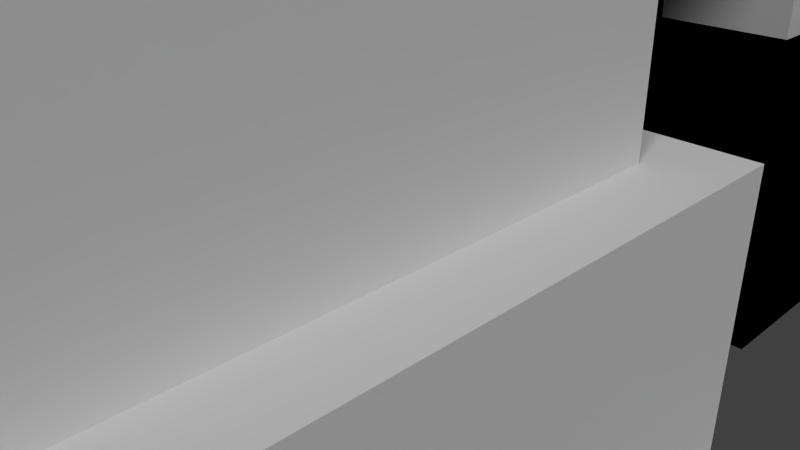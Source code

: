 # Source: palace.blend  (saved by Blender 2.65.0; exported with 4.5.12 LTS)
import bpy
from mathutils import Matrix  # noqa: F401  (used for matrix-valued properties, if any)

bpy.ops.wm.read_factory_settings(use_empty=True)
scene = bpy.context.scene
scene.name = 'Scene'

# ---- collections
col_collection_1 = bpy.data.collections.new('Collection 1'); scene.collection.children.link(col_collection_1)

# ---- materials (node trees are filled in below, after node groups)
mat_stone = bpy.data.materials.new('stone')
mat_stone.alpha_threshold = 0.0
mat_stone.use_transparent_shadow = False
mat_stone.diffuse_color = (0.6859, 0.6859, 0.6859, 1.0)
mat_stone.roughness = 0.5
mat_stone.line_color = (0.0, 0.0, 0.0, 1.0)
mat_tex = bpy.data.materials.new('tex')
mat_tex.alpha_threshold = 0.0
mat_tex.use_transparent_shadow = False
mat_tex.roughness = 0.5
mat_tex.line_color = (0.0, 0.0, 0.0, 1.0)
mat_color_stone = bpy.data.materials.new('color_stone')
mat_color_stone.alpha_threshold = 0.0
mat_color_stone.use_transparent_shadow = False
mat_color_stone.diffuse_color = (0.0, 0.0, 0.0, 1.0)
mat_color_stone.roughness = 0.5
mat_color_stone.line_color = (0.0, 0.0, 0.0, 1.0)

# ---- material node trees

# ---- world
world_world = bpy.data.worlds.new('World'); scene.world = world_world
world_world.color = (0.05088, 0.05088, 0.05088)
world_world.use_sun_shadow = False
world_world.sun_shadow_jitter_overblur = 0.0
world_world.cycles.sampling_method = 'MANUAL'
world_world.cycles.sample_map_resolution = 256

# ---- cameras
cam_camera = bpy.data.cameras.new('Camera')
cam_camera.clip_end = 100.0
cam_camera.lens = 35.0
cam_camera.sensor_width = 32.0
cam_camera.sensor_height = 18.0
cam_camera.ortho_scale = 7.314
cam_camera.dof.focus_distance = 0.0
cam_camera.dof.aperture_fstop = 128.0

# ---- lights
light_lamp_002 = bpy.data.lights.new('Lamp.002', 'SUN')
light_lamp_002.transmission_factor = 0.0
light_lamp_002.cutoff_distance = 30.0
light_lamp_002.angle = 0.1993
light_lamp_002.energy = 1.0
light_lamp_002.shadow_buffer_clip_start = 1.001
light_lamp_002.shadow_soft_size = 0.1
light_lamp_002.shadow_cascade_max_distance = 1000.0
light_lamp_002.cycles.use_multiple_importance_sampling = False
light_lamp_001 = bpy.data.lights.new('Lamp.001', 'SUN')
light_lamp_001.transmission_factor = 0.0
light_lamp_001.cutoff_distance = 30.0
light_lamp_001.angle = 0.1993
light_lamp_001.energy = 1.0
light_lamp_001.shadow_buffer_clip_start = 1.001
light_lamp_001.shadow_soft_size = 0.1
light_lamp_001.shadow_cascade_max_distance = 1000.0
light_lamp_001.cycles.use_multiple_importance_sampling = False
light_lamp = bpy.data.lights.new('Lamp', 'SUN')
light_lamp.transmission_factor = 0.0
light_lamp.cutoff_distance = 30.0
light_lamp.angle = 0.1993
light_lamp.energy = 1.0
light_lamp.shadow_buffer_clip_start = 1.001
light_lamp.shadow_soft_size = 0.1
light_lamp.shadow_cascade_max_distance = 1000.0
light_lamp.cycles.use_multiple_importance_sampling = False

# ---- meshes
me_cube_039 = bpy.data.meshes.new('Cube.039')
me_cube_039.from_pydata([(1.0, -2.98e-07, 0.0), (-1.0, -1.0, -1.0), (-1.0, 1.0, -1.0), (-1.0, -1.0, 1.0), (-1.0, 1.0, 1.0), (-0.9117, 1.378, -1.378), (-0.9117, -1.378, -1.378), (-2.441, -1.378, -1.378), (-2.441, 1.378, -1.378), (-0.9117, 1.378, 1.378), (-0.9117, -1.378, 1.378), (-2.441, -1.378, 1.378), (-2.441, 1.378, 1.378), (-2.423, 1.743, -1.743), (-2.423, -1.743, -1.743), (-3.952, -1.743, -1.743), (-3.952, 1.743, -1.743), (-2.423, 1.743, 1.743), (-2.423, -1.743, 1.743), (-3.952, -1.743, 1.743), (-3.952, 1.743, 1.743), (-3.918, 2.117, -2.117), (-3.918, -2.117, -2.117), (-5.448, -2.117, -2.117), (-5.448, 2.117, -2.117), (-3.918, 2.117, 2.117), (-3.918, -2.117, 2.117), (-5.448, -2.117, 2.117), (-5.448, 2.117, 2.117), (-5.385, 2.651, -2.516), (-5.385, -2.38, -2.516), (-9.066, -2.38, -2.516), (-9.066, 2.651, -2.516), (-5.385, 2.651, 2.516), (-5.385, -2.38, 2.516), (-9.066, -2.38, 2.516), (-9.066, 2.651, 2.516), (-5.385, 0.1358, -2.516), (-9.066, 0.1358, -2.516), (-5.385, 0.1358, 2.516), (-9.066, 0.1358, 2.516), (-7.226, -2.38, 2.516), (-7.226, 2.651, 2.516), (-7.226, -2.38, -2.516), (-7.226, 2.651, -2.516), (-7.226, -1.122, -2.516), (-7.226, -1.122, 2.516), (-6.306, -2.38, 2.516), (-6.306, -2.38, -2.516), (-7.226, 1.394, -2.516), (-7.226, 1.394, 2.516), (-7.226, 0.1358, -2.516), (-9.066, -1.122, 2.516), (-9.066, -1.122, -2.516), (-5.385, -1.122, 2.516), (-5.385, -1.122, -2.516), (-5.385, 1.394, 2.516), (-5.385, 1.394, -2.516), (-9.066, 1.394, 2.516), (-9.066, 1.394, -2.516), (-6.306, -1.122, 2.516), (-6.306, -1.122, -2.516), (-6.306, 1.394, 2.516), (-6.306, 1.394, -2.516), (-6.306, 0.1358, -2.516), (-6.306, 0.1358, 2.516), (-6.306, 2.651, 2.516), (-6.306, 2.651, -2.516)], [], [(1, 3, 4, 2), (0, 1, 2), (0, 4, 3), (0, 3, 1), (0, 2, 4), (5, 6, 7, 8), (9, 12, 11, 10), (5, 9, 10, 6), (6, 10, 11, 7), (7, 11, 12, 8), (9, 5, 8, 12), (13, 14, 15, 16), (17, 20, 19, 18), (13, 17, 18, 14), (14, 18, 19, 15), (15, 19, 20, 16), (17, 13, 16, 20), (21, 22, 23, 24), (25, 28, 27, 26), (21, 25, 26, 22), (22, 26, 27, 23), (23, 27, 28, 24), (25, 21, 24, 28), (45, 43, 31, 53), (46, 52, 35, 41), (55, 54, 34, 30), (43, 41, 35, 31), (59, 58, 36, 32), (42, 44, 32, 36), (49, 51, 38, 59), (57, 56, 39, 37), (53, 52, 40, 38), (44, 49, 59, 32), (66, 67, 44, 42), (31, 35, 52, 53), (60, 46, 41, 47), (37, 39, 54, 55), (51, 45, 53, 38), (42, 36, 58, 50), (29, 33, 56, 57), (48, 47, 41, 43), (38, 40, 58, 59), (67, 63, 49, 44), (63, 64, 51, 49), (61, 48, 43, 45), (64, 61, 45, 51), (66, 42, 50, 62), (56, 62, 65, 39), (29, 57, 63, 67), (55, 30, 48, 61), (54, 60, 47, 34), (39, 65, 60, 54), (33, 29, 67, 66), (57, 37, 64, 63), (37, 55, 61, 64), (30, 34, 47, 48), (33, 66, 62, 56)])
me_cube_039.polygons.foreach_set('material_index', [0, 0, 0, 0, 0, 1, 1, 0, 1, 0, 1, 1, 1, 0, 1, 0, 1, 1, 1, 0, 1, 0, 1, 0, 0, 0, 0, 0, 0, 0, 0, 0, 0, 0, 0, 0, 0, 0, 0, 0, 0, 0, 0, 0, 0, 0, 0, 0, 0, 0, 0, 0, 0, 0, 0, 0, 0])
_uv = me_cube_039.uv_layers.new(name='UVMap')
_uv.uv.foreach_set('vector', [0.0, 0.0, 1.0, 0.0, 1.0, 1.0, 0.0, 1.0, -0.003713, 0.9907, 0.003783, -0.009267, 1.004, 0.009337, -0.009375, 0.9895, -0.004118, 0.0108, 1.009, 0.007489, -0.003713, 0.9907, 0.003783, -0.009267, 1.004, 0.009337, -0.003713, 0.9907, 0.003783, -0.009267, 1.004, 0.009337, 0.9962, 1.009, -0.003713, 0.9907, 0.003783, -0.009267, 1.004, 0.009337, -0.009375, 0.9895, -0.004118, 0.0108, 1.009, 0.007489, 0.9825, 1.003, 0.0, 0.0, 1.0, 0.0, 1.0, 1.0, 0.0, 1.0, 0.9962, 1.009, -0.003713, 0.9907, 0.003783, -0.009267, 1.004, 0.009337, 0.0, 0.0, 1.0, 0.0, 1.0, 1.0, 0.0, 1.0, 0.9962, 1.009, -0.003713, 0.9907, 0.003783, -0.009267, 1.004, 0.009337, 0.9962, 1.009, -0.003713, 0.9907, 0.003783, -0.009267, 1.004, 0.009337, -0.009375, 0.9895, -0.004118, 0.0108, 1.009, 0.007489, 0.9825, 1.003, 0.0, 0.0, 1.0, 0.0, 1.0, 1.0, 0.0, 1.0, 0.9962, 1.009, -0.003713, 0.9907, 0.003783, -0.009267, 1.004, 0.009337, 0.0, 0.0, 1.0, 0.0, 1.0, 1.0, 0.0, 1.0, 0.9962, 1.009, -0.003713, 0.9907, 0.003783, -0.009267, 1.004, 0.009337, 0.9962, 1.009, -0.003713, 0.9907, 0.003783, -0.009267, 1.004, 0.009337, -0.009375, 0.9895, -0.004118, 0.0108, 1.009, 0.007489, 0.9825, 1.003, 0.0, 0.0, 1.0, 0.0, 1.0, 1.0, 0.0, 1.0, 0.9962, 1.009, -0.003713, 0.9907, 0.003783, -0.009267, 1.004, 0.009337, 0.0, 0.0, 1.0, 0.0, 1.0, 1.0, 0.0, 1.0, 0.9962, 1.009, -0.003713, 0.9907, 0.003783, -0.009267, 1.004, 0.009337, 0.25, 0.4953, 3.488e-05, 0.4907, 0.003783, -0.009267, 0.2538, -0.004616, 0.7453, 0.504, 0.756, 0.008318, 1.009, 0.007489, 0.9959, 0.5053, 0.0, 0.75, 1.0, 0.75, 1.0, 1.0, 0.0, 1.0, 1.0, 0.5093, 3.488e-05, 0.4907, 0.003783, -0.009267, 1.004, 0.009337, 0.0, 0.75, 1.0, 0.75, 1.0, 1.0, 0.0, 1.0, 1.0, 0.5093, 3.488e-05, 0.4907, 0.003783, -0.009267, 1.004, 0.009337, 0.75, 0.5047, 0.5, 0.5, 0.5037, 3.487e-05, 0.7537, 0.004686, 0.0, 0.25, 1.0, 0.25, 1.0, 0.5, 0.0, 0.5, 0.0, 0.25, 1.0, 0.25, 1.0, 0.5, 0.0, 0.5, 1.0, 0.5093, 0.75, 0.5047, 0.7537, 0.004686, 1.004, 0.009337, 0.9981, 0.7593, -0.001839, 0.7407, 3.488e-05, 0.4907, 1.0, 0.5093, 0.0, 0.0, 1.0, 0.0, 1.0, 0.25, 0.0, 0.25, 0.7399, 0.7519, 0.7453, 0.504, 0.9959, 0.5053, 0.9892, 0.7542, 0.0, 0.5, 1.0, 0.5, 1.0, 0.75, 0.0, 0.75, 0.5, 0.5, 0.25, 0.4953, 0.2538, -0.004616, 0.5037, 3.487e-05, -0.006747, 0.5001, -0.004118, 0.0108, 0.2493, 0.009975, 0.2439, 0.5014, 0.0, 0.0, 1.0, 0.0, 1.0, 0.25, 0.0, 0.25, 0.9981, 0.7593, -0.001839, 0.7407, 3.488e-05, 0.4907, 1.0, 0.5093, 0.0, 0.5, 1.0, 0.5, 1.0, 0.75, 0.0, 0.75, 0.9981, 0.7593, 0.7481, 0.7546, 0.75, 0.5047, 1.0, 0.5093, 0.7481, 0.7546, 0.4981, 0.75, 0.5, 0.5, 0.75, 0.5047, 0.2481, 0.7453, -0.001839, 0.7407, 3.488e-05, 0.4907, 0.25, 0.4953, 0.4981, 0.75, 0.2481, 0.7453, 0.25, 0.4953, 0.5, 0.5, -0.008061, 0.7448, -0.006747, 0.5001, 0.2439, 0.5014, 0.2413, 0.7471, 0.2386, 0.9929, 0.2413, 0.7471, 0.4906, 0.7495, 0.4865, 0.9963, 0.9962, 1.009, 0.7462, 1.005, 0.7481, 0.7546, 0.9981, 0.7593, 0.2463, 0.9953, -0.003713, 0.9907, -0.001839, 0.7407, 0.2481, 0.7453, 0.7345, 0.9997, 0.7399, 0.7519, 0.9892, 0.7542, 0.9825, 1.003, 0.4865, 0.9963, 0.4906, 0.7495, 0.7399, 0.7519, 0.7345, 0.9997, 0.9962, 1.009, -0.003713, 0.9907, -0.001839, 0.7407, 0.9981, 0.7593, 0.7462, 1.005, 0.4963, 1.0, 0.4981, 0.75, 0.7481, 0.7546, 0.4963, 1.0, 0.2463, 0.9953, 0.2481, 0.7453, 0.4981, 0.75, 0.9962, 1.009, -0.003713, 0.9907, -0.001839, 0.7407, 0.9981, 0.7593, -0.009375, 0.9895, -0.008061, 0.7448, 0.2413, 0.7471, 0.2386, 0.9929])
me_cube_039.materials.append(mat_stone)
me_cube_039.materials.append(mat_tex)
me_cube_039.use_remesh_preserve_volume = False
me_cube_039.use_remesh_preserve_attributes = False
me_cube_039.use_mirror_vertex_groups = False
me_cube_039.update()
me_cube_036 = bpy.data.meshes.new('Cube.036')
me_cube_036.from_pydata([(11.09, 3.759, -1.451), (0.5292, 3.759, -1.451), (0.5292, 5.252, -1.451), (11.09, 5.252, -1.451), (11.09, 3.759, 1.451), (0.5292, 3.759, 1.451), (0.5292, 5.252, 1.451), (11.09, 5.252, 1.451), (8.568, -1.051, -1.451), (0.5181, -1.051, -1.451), (0.5181, 0.4423, -1.451), (8.568, 0.4423, -1.451), (8.568, -1.051, 1.451), (0.5181, -1.051, 1.451), (0.5181, 0.4423, 1.451), (8.568, 0.4423, 1.451), (1.451, 1.173, -1.451), (1.451, -1.047, -1.451), (-1.451, -1.047, -1.451), (-1.451, 1.173, -1.451), (1.451, 1.173, 1.451), (1.451, -1.047, 1.451), (-1.451, -1.047, 1.451), (-1.451, 1.173, 1.451), (1.451, 5.247, -1.451), (1.451, 3.028, -1.451), (-1.451, 3.028, -1.451), (-1.451, 5.247, -1.451), (1.451, 5.247, 1.451), (1.451, 3.028, 1.451), (-1.451, 3.028, 1.451), (-1.451, 5.247, 1.451), (13.04, 5.247, -1.451), (13.04, 2.66, -1.451), (10.14, 2.66, -1.451), (10.14, 5.247, -1.451), (13.04, 5.247, 1.451), (13.04, 2.66, 1.451), (10.14, 2.66, 1.451), (10.14, 5.247, 1.451), (10.48, 2.798, -1.451), (10.48, -1.06, -1.451), (7.58, -1.06, -1.451), (7.58, 2.798, -1.451), (10.48, 2.798, 1.451), (10.48, -1.06, 1.451), (7.58, -1.06, 1.451), (7.58, 2.798, 1.451), (7.61, 3.722, -1.451), (13.02, 3.722, -1.451), (13.02, 2.229, -1.451), (7.61, 2.229, -1.451), (7.61, 3.722, 1.451), (13.02, 3.722, 1.451), (13.02, 2.229, 1.451), (7.61, 2.229, 1.451)], [], [(0, 1, 2, 3), (4, 7, 6, 5), (0, 4, 5, 1), (1, 5, 6, 2), (2, 6, 7, 3), (4, 0, 3, 7), (8, 9, 10, 11), (12, 15, 14, 13), (8, 12, 13, 9), (9, 13, 14, 10), (10, 14, 15, 11), (12, 8, 11, 15), (16, 17, 18, 19), (20, 23, 22, 21), (16, 20, 21, 17), (17, 21, 22, 18), (18, 22, 23, 19), (20, 16, 19, 23), (24, 25, 26, 27), (28, 31, 30, 29), (24, 28, 29, 25), (25, 29, 30, 26), (26, 30, 31, 27), (28, 24, 27, 31), (32, 33, 34, 35), (36, 39, 38, 37), (32, 36, 37, 33), (33, 37, 38, 34), (34, 38, 39, 35), (36, 32, 35, 39), (40, 41, 42, 43), (44, 47, 46, 45), (40, 44, 45, 41), (41, 45, 46, 42), (42, 46, 47, 43), (44, 40, 43, 47), (48, 49, 50, 51), (52, 55, 54, 53), (48, 52, 53, 49), (49, 53, 54, 50), (50, 54, 55, 51), (52, 48, 51, 55)])
_uv = me_cube_036.uv_layers.new(name='UVMap')
_uv.uv.foreach_set('vector', [0.0, 0.0, 1.0, 0.0, 1.0, 1.0, 0.0, 1.0, 0.0, 0.0, 1.0, 0.0, 1.0, 1.0, 0.0, 1.0, 0.0, 0.0, 1.0, 0.0, 1.0, 1.0, 0.0, 1.0, 0.0, 0.0, 1.0, 0.0, 1.0, 1.0, 0.0, 1.0, 0.0, 0.0, 1.0, 0.0, 1.0, 1.0, 0.0, 1.0, 0.0, 0.0, 1.0, 0.0, 1.0, 1.0, 0.0, 1.0, 0.0, 0.0, 1.0, 0.0, 1.0, 1.0, 0.0, 1.0, 0.0, 0.0, 1.0, 0.0, 1.0, 1.0, 0.0, 1.0, 0.0, 0.0, 1.0, 0.0, 1.0, 1.0, 0.0, 1.0, 0.0, 0.0, 1.0, 0.0, 1.0, 1.0, 0.0, 1.0, 0.0, 0.0, 1.0, 0.0, 1.0, 1.0, 0.0, 1.0, 0.0, 0.0, 1.0, 0.0, 1.0, 1.0, 0.0, 1.0, 0.0, 0.0, 1.0, 0.0, 1.0, 1.0, 0.0, 1.0, 0.0, 0.0, 1.0, 0.0, 1.0, 1.0, 0.0, 1.0, 0.0, 0.0, 1.0, 0.0, 1.0, 1.0, 0.0, 1.0, 0.0, 0.0, 1.0, 0.0, 1.0, 1.0, 0.0, 1.0, 0.0, 0.0, 1.0, 0.0, 1.0, 1.0, 0.0, 1.0, 0.0, 0.0, 1.0, 0.0, 1.0, 1.0, 0.0, 1.0, 0.0, 0.0, 1.0, 0.0, 1.0, 1.0, 0.0, 1.0, 0.0, 0.0, 1.0, 0.0, 1.0, 1.0, 0.0, 1.0, 0.0, 0.0, 1.0, 0.0, 1.0, 1.0, 0.0, 1.0, 0.0, 0.0, 1.0, 0.0, 1.0, 1.0, 0.0, 1.0, 0.0, 0.0, 1.0, 0.0, 1.0, 1.0, 0.0, 1.0, 0.0, 0.0, 1.0, 0.0, 1.0, 1.0, 0.0, 1.0, 0.0, 0.0, 1.0, 0.0, 1.0, 1.0, 0.0, 1.0, 0.0, 0.0, 1.0, 0.0, 1.0, 1.0, 0.0, 1.0, 0.0, 0.0, 1.0, 0.0, 1.0, 1.0, 0.0, 1.0, 0.0, 0.0, 1.0, 0.0, 1.0, 1.0, 0.0, 1.0, 0.0, 0.0, 1.0, 0.0, 1.0, 1.0, 0.0, 1.0, 0.0, 0.0, 1.0, 0.0, 1.0, 1.0, 0.0, 1.0, 0.0, 0.0, 1.0, 0.0, 1.0, 1.0, 0.0, 1.0, 0.0, 0.0, 1.0, 0.0, 1.0, 1.0, 0.0, 1.0, 0.0, 0.0, 1.0, 0.0, 1.0, 1.0, 0.0, 1.0, 0.0, 0.0, 1.0, 0.0, 1.0, 1.0, 0.0, 1.0, 0.0, 0.0, 1.0, 0.0, 1.0, 1.0, 0.0, 1.0, 0.0, 0.0, 1.0, 0.0, 1.0, 1.0, 0.0, 1.0, 0.0, 0.0, 1.0, 0.0, 1.0, 1.0, 0.0, 1.0, 0.0, 0.0, 1.0, 0.0, 1.0, 1.0, 0.0, 1.0, 0.0, 0.0, 1.0, 0.0, 1.0, 1.0, 0.0, 1.0, 0.0, 0.0, 1.0, 0.0, 1.0, 1.0, 0.0, 1.0, 0.0, 0.0, 1.0, 0.0, 1.0, 1.0, 0.0, 1.0, 0.0, 0.0, 1.0, 0.0, 1.0, 1.0, 0.0, 1.0])
me_cube_036.materials.append(mat_color_stone)
me_cube_036.use_remesh_preserve_volume = False
me_cube_036.use_remesh_preserve_attributes = False
me_cube_036.use_mirror_vertex_groups = False
me_cube_036.update()
me_cube_027 = bpy.data.meshes.new('Cube.027')
me_cube_027.from_pydata([(-5.385, 2.516, -2.516), (-5.385, -2.516, -2.516), (-9.066, -2.516, -2.516), (-9.066, 2.516, -2.516), (-5.385, 2.516, 2.516), (-5.385, -2.516, 2.516), (-9.066, -2.516, 2.516), (-9.066, 2.516, 2.516), (-3.918, 2.117, -2.117), (-3.918, -2.117, -2.117), (-5.448, -2.117, -2.117), (-5.448, 2.117, -2.117), (-3.918, 2.117, 2.117), (-3.918, -2.117, 2.117), (-5.448, -2.117, 2.117), (-5.448, 2.117, 2.117), (-2.423, 1.743, -1.743), (-2.423, -1.743, -1.743), (-3.952, -1.743, -1.743), (-3.952, 1.743, -1.743), (-2.423, 1.743, 1.743), (-2.423, -1.743, 1.743), (-3.952, -1.743, 1.743), (-3.952, 1.743, 1.743), (-0.9117, 1.378, -1.378), (-0.9117, -1.378, -1.378), (-2.441, -1.378, -1.378), (-2.441, 1.378, -1.378), (-0.9117, 1.378, 1.378), (-0.9117, -1.378, 1.378), (-2.441, -1.378, 1.378), (-2.441, 1.378, 1.378), (1.0, -2.98e-07, 0.0), (-1.0, -1.0, -1.0), (-1.0, 1.0, -1.0), (-1.0, -1.0, 1.0), (-1.0, 1.0, 1.0)], [], [(0, 1, 2, 3), (4, 7, 6, 5), (0, 4, 5, 1), (1, 5, 6, 2), (2, 6, 7, 3), (4, 0, 3, 7), (8, 9, 10, 11), (12, 15, 14, 13), (8, 12, 13, 9), (9, 13, 14, 10), (10, 14, 15, 11), (12, 8, 11, 15), (16, 17, 18, 19), (20, 23, 22, 21), (16, 20, 21, 17), (17, 21, 22, 18), (18, 22, 23, 19), (20, 16, 19, 23), (24, 25, 26, 27), (28, 31, 30, 29), (24, 28, 29, 25), (25, 29, 30, 26), (26, 30, 31, 27), (28, 24, 27, 31), (33, 35, 36, 34), (32, 33, 34), (32, 36, 35), (32, 35, 33), (32, 34, 36)])
me_cube_027.polygons.foreach_set('material_index', [0, 0, 0, 0, 0, 0, 1, 1, 0, 1, 0, 1, 1, 1, 0, 1, 0, 1, 1, 1, 0, 1, 0, 1, 0, 0, 0, 0, 0])
_uv = me_cube_027.uv_layers.new(name='UVMap')
_uv.uv.foreach_set('vector', [0.9962, 1.009, -0.003713, 0.9907, 0.003783, -0.009267, 1.004, 0.009337, -0.009375, 0.9895, -0.004118, 0.0108, 1.009, 0.007489, 0.9825, 1.003, 0.0, 0.0, 1.0, 0.0, 1.0, 1.0, 0.0, 1.0, 0.9962, 1.009, -0.003713, 0.9907, 0.003783, -0.009267, 1.004, 0.009337, 0.0, 0.0, 1.0, 0.0, 1.0, 1.0, 0.0, 1.0, 0.9962, 1.009, -0.003713, 0.9907, 0.003783, -0.009267, 1.004, 0.009337, 0.9962, 1.009, -0.003713, 0.9907, 0.003783, -0.009267, 1.004, 0.009337, -0.009375, 0.9895, -0.004118, 0.0108, 1.009, 0.007489, 0.9825, 1.003, 0.0, 0.0, 1.0, 0.0, 1.0, 1.0, 0.0, 1.0, 0.9962, 1.009, -0.003713, 0.9907, 0.003783, -0.009267, 1.004, 0.009337, 0.0, 0.0, 1.0, 0.0, 1.0, 1.0, 0.0, 1.0, 0.9962, 1.009, -0.003713, 0.9907, 0.003783, -0.009267, 1.004, 0.009337, 0.9962, 1.009, -0.003713, 0.9907, 0.003783, -0.009267, 1.004, 0.009337, -0.009375, 0.9895, -0.004118, 0.0108, 1.009, 0.007489, 0.9825, 1.003, 0.0, 0.0, 1.0, 0.0, 1.0, 1.0, 0.0, 1.0, 0.9962, 1.009, -0.003713, 0.9907, 0.003783, -0.009267, 1.004, 0.009337, 0.0, 0.0, 1.0, 0.0, 1.0, 1.0, 0.0, 1.0, 0.9962, 1.009, -0.003713, 0.9907, 0.003783, -0.009267, 1.004, 0.009337, 0.9962, 1.009, -0.003713, 0.9907, 0.003783, -0.009267, 1.004, 0.009337, -0.009375, 0.9895, -0.004118, 0.0108, 1.009, 0.007489, 0.9825, 1.003, 0.0, 0.0, 1.0, 0.0, 1.0, 1.0, 0.0, 1.0, 0.9962, 1.009, -0.003713, 0.9907, 0.003783, -0.009267, 1.004, 0.009337, 0.0, 0.0, 1.0, 0.0, 1.0, 1.0, 0.0, 1.0, 0.9962, 1.009, -0.003713, 0.9907, 0.003783, -0.009267, 1.004, 0.009337, 0.0, 0.0, 1.0, 0.0, 1.0, 1.0, 0.0, 1.0, -0.003713, 0.9907, 0.003783, -0.009267, 1.004, 0.009337, -0.009375, 0.9895, -0.004118, 0.0108, 1.009, 0.007489, -0.003713, 0.9907, 0.003783, -0.009267, 1.004, 0.009337, -0.003713, 0.9907, 0.003783, -0.009267, 1.004, 0.009337])
me_cube_027.materials.append(mat_stone)
me_cube_027.materials.append(mat_tex)
me_cube_027.use_remesh_preserve_volume = False
me_cube_027.use_remesh_preserve_attributes = False
me_cube_027.use_mirror_vertex_groups = False
me_cube_027.update()
me_cube_026 = bpy.data.meshes.new('Cube.026')
me_cube_026.from_pydata([(1.0, -2.98e-07, 0.0), (-1.0, -1.0, -1.0), (-1.0, 1.0, -1.0), (-1.0, -1.0, 1.0), (-1.0, 1.0, 1.0), (-0.9117, 1.378, -1.378), (-0.9117, -1.378, -1.378), (-2.441, -1.378, -1.378), (-2.441, 1.378, -1.378), (-0.9117, 1.378, 1.378), (-0.9117, -1.378, 1.378), (-2.441, -1.378, 1.378), (-2.441, 1.378, 1.378), (-2.423, 1.743, -1.743), (-2.423, -1.743, -1.743), (-3.952, -1.743, -1.743), (-3.952, 1.743, -1.743), (-2.423, 1.743, 1.743), (-2.423, -1.743, 1.743), (-3.952, -1.743, 1.743), (-3.952, 1.743, 1.743), (-3.918, 2.117, -2.117), (-3.918, -2.117, -2.117), (-5.448, -2.117, -2.117), (-5.448, 2.117, -2.117), (-3.918, 2.117, 2.117), (-3.918, -2.117, 2.117), (-5.448, -2.117, 2.117), (-5.448, 2.117, 2.117), (-5.385, 2.651, -2.516), (-5.385, -2.38, -2.516), (-9.066, -2.38, -2.516), (-9.066, 2.651, -2.516), (-5.385, 2.651, 2.516), (-5.385, -2.38, 2.516), (-9.066, -2.38, 2.516), (-9.066, 2.651, 2.516)], [], [(1, 3, 4, 2), (0, 1, 2), (0, 4, 3), (0, 3, 1), (0, 2, 4), (5, 6, 7, 8), (9, 12, 11, 10), (5, 9, 10, 6), (6, 10, 11, 7), (7, 11, 12, 8), (9, 5, 8, 12), (13, 14, 15, 16), (17, 20, 19, 18), (13, 17, 18, 14), (14, 18, 19, 15), (15, 19, 20, 16), (17, 13, 16, 20), (21, 22, 23, 24), (25, 28, 27, 26), (21, 25, 26, 22), (22, 26, 27, 23), (23, 27, 28, 24), (25, 21, 24, 28), (29, 30, 31, 32), (33, 36, 35, 34), (29, 33, 34, 30), (30, 34, 35, 31), (31, 35, 36, 32), (33, 29, 32, 36)])
me_cube_026.polygons.foreach_set('material_index', [0, 0, 0, 0, 0, 1, 1, 0, 1, 0, 1, 1, 1, 0, 1, 0, 1, 1, 1, 0, 1, 0, 1, 0, 0, 0, 0, 0, 0])
_uv = me_cube_026.uv_layers.new(name='UVMap')
_uv.uv.foreach_set('vector', [0.0, 0.0, 1.0, 0.0, 1.0, 1.0, 0.0, 1.0, -0.003713, 0.9907, 0.003783, -0.009267, 1.004, 0.009337, -0.009375, 0.9895, -0.004118, 0.0108, 1.009, 0.007489, -0.003713, 0.9907, 0.003783, -0.009267, 1.004, 0.009337, -0.003713, 0.9907, 0.003783, -0.009267, 1.004, 0.009337, 0.9962, 1.009, -0.003713, 0.9907, 0.003783, -0.009267, 1.004, 0.009337, -0.009375, 0.9895, -0.004118, 0.0108, 1.009, 0.007489, 0.9825, 1.003, 0.0, 0.0, 1.0, 0.0, 1.0, 1.0, 0.0, 1.0, 0.9962, 1.009, -0.003713, 0.9907, 0.003783, -0.009267, 1.004, 0.009337, 0.0, 0.0, 1.0, 0.0, 1.0, 1.0, 0.0, 1.0, 0.9962, 1.009, -0.003713, 0.9907, 0.003783, -0.009267, 1.004, 0.009337, 0.9962, 1.009, -0.003713, 0.9907, 0.003783, -0.009267, 1.004, 0.009337, -0.009375, 0.9895, -0.004118, 0.0108, 1.009, 0.007489, 0.9825, 1.003, 0.0, 0.0, 1.0, 0.0, 1.0, 1.0, 0.0, 1.0, 0.9962, 1.009, -0.003713, 0.9907, 0.003783, -0.009267, 1.004, 0.009337, 0.0, 0.0, 1.0, 0.0, 1.0, 1.0, 0.0, 1.0, 0.9962, 1.009, -0.003713, 0.9907, 0.003783, -0.009267, 1.004, 0.009337, 0.9962, 1.009, -0.003713, 0.9907, 0.003783, -0.009267, 1.004, 0.009337, -0.009375, 0.9895, -0.004118, 0.0108, 1.009, 0.007489, 0.9825, 1.003, 0.0, 0.0, 1.0, 0.0, 1.0, 1.0, 0.0, 1.0, 0.9962, 1.009, -0.003713, 0.9907, 0.003783, -0.009267, 1.004, 0.009337, 0.0, 0.0, 1.0, 0.0, 1.0, 1.0, 0.0, 1.0, 0.9962, 1.009, -0.003713, 0.9907, 0.003783, -0.009267, 1.004, 0.009337, 0.9962, 1.009, -0.003713, 0.9907, 0.003783, -0.009267, 1.004, 0.009337, -0.009375, 0.9895, -0.004118, 0.0108, 1.009, 0.007489, 0.9825, 1.003, 0.0, 0.0, 1.0, 0.0, 1.0, 1.0, 0.0, 1.0, 0.9962, 1.009, -0.003713, 0.9907, 0.003783, -0.009267, 1.004, 0.009337, 0.0, 0.0, 1.0, 0.0, 1.0, 1.0, 0.0, 1.0, 0.9962, 1.009, -0.003713, 0.9907, 0.003783, -0.009267, 1.004, 0.009337])
me_cube_026.materials.append(mat_stone)
me_cube_026.materials.append(mat_tex)
me_cube_026.use_remesh_preserve_volume = False
me_cube_026.use_remesh_preserve_attributes = False
me_cube_026.use_mirror_vertex_groups = False
me_cube_026.update()
me_cube_017 = bpy.data.meshes.new('Cube.017')
me_cube_017.from_pydata([(-5.44, 2.516, -2.516), (-5.44, -2.516, -2.516), (-6.969, -2.516, -2.516), (-6.969, 2.516, -2.516), (-5.44, 2.516, 2.516), (-5.44, -2.516, 2.516), (-6.969, -2.516, 2.516), (-6.969, 2.516, 2.516), (-3.918, 2.117, -2.117), (-3.918, -2.117, -2.117), (-5.448, -2.117, -2.117), (-5.448, 2.117, -2.117), (-3.918, 2.117, 2.117), (-3.918, -2.117, 2.117), (-5.448, -2.117, 2.117), (-5.448, 2.117, 2.117), (-2.423, 1.743, -1.743), (-2.423, -1.743, -1.743), (-3.952, -1.743, -1.743), (-3.952, 1.743, -1.743), (-2.423, 1.743, 1.743), (-2.423, -1.743, 1.743), (-3.952, -1.743, 1.743), (-3.952, 1.743, 1.743), (-0.9117, 1.378, -1.378), (-0.9117, -1.378, -1.378), (-2.441, -1.378, -1.378), (-2.441, 1.378, -1.378), (-0.9117, 1.378, 1.378), (-0.9117, -1.378, 1.378), (-2.441, -1.378, 1.378), (-2.441, 1.378, 1.378), (1.0, -2.98e-07, 0.0), (-1.0, -1.0, -1.0), (-1.0, 1.0, -1.0), (-1.0, -1.0, 1.0), (-1.0, 1.0, 1.0)], [], [(0, 1, 2, 3), (4, 7, 6, 5), (0, 4, 5, 1), (1, 5, 6, 2), (2, 6, 7, 3), (4, 0, 3, 7), (8, 9, 10, 11), (12, 15, 14, 13), (8, 12, 13, 9), (9, 13, 14, 10), (10, 14, 15, 11), (12, 8, 11, 15), (16, 17, 18, 19), (20, 23, 22, 21), (16, 20, 21, 17), (17, 21, 22, 18), (18, 22, 23, 19), (20, 16, 19, 23), (24, 25, 26, 27), (28, 31, 30, 29), (24, 28, 29, 25), (25, 29, 30, 26), (26, 30, 31, 27), (28, 24, 27, 31), (33, 35, 36, 34), (32, 33, 34), (32, 36, 35), (32, 35, 33), (32, 34, 36)])
me_cube_017.polygons.foreach_set('material_index', [1, 1, 0, 1, 0, 1, 1, 1, 0, 1, 0, 1, 1, 1, 0, 1, 0, 1, 1, 1, 0, 1, 0, 1, 0, 0, 0, 0, 0])
_uv = me_cube_017.uv_layers.new(name='UVMap')
_uv.uv.foreach_set('vector', [0.9962, 1.009, -0.003713, 0.9907, 0.003783, -0.009267, 1.004, 0.009337, -0.009375, 0.9895, -0.004118, 0.0108, 1.009, 0.007489, 0.9825, 1.003, 0.0, 0.0, 1.0, 0.0, 1.0, 1.0, 0.0, 1.0, 0.9962, 1.009, -0.003713, 0.9907, 0.003783, -0.009267, 1.004, 0.009337, 0.0, 0.0, 1.0, 0.0, 1.0, 1.0, 0.0, 1.0, 0.9962, 1.009, -0.003713, 0.9907, 0.003783, -0.009267, 1.004, 0.009337, 0.9962, 1.009, -0.003713, 0.9907, 0.003783, -0.009267, 1.004, 0.009337, -0.009375, 0.9895, -0.004118, 0.0108, 1.009, 0.007489, 0.9825, 1.003, 0.0, 0.0, 1.0, 0.0, 1.0, 1.0, 0.0, 1.0, 0.9962, 1.009, -0.003713, 0.9907, 0.003783, -0.009267, 1.004, 0.009337, 0.0, 0.0, 1.0, 0.0, 1.0, 1.0, 0.0, 1.0, 0.9962, 1.009, -0.003713, 0.9907, 0.003783, -0.009267, 1.004, 0.009337, 0.9962, 1.009, -0.003713, 0.9907, 0.003783, -0.009267, 1.004, 0.009337, -0.009375, 0.9895, -0.004118, 0.0108, 1.009, 0.007489, 0.9825, 1.003, 0.0, 0.0, 1.0, 0.0, 1.0, 1.0, 0.0, 1.0, 0.9962, 1.009, -0.003713, 0.9907, 0.003783, -0.009267, 1.004, 0.009337, 0.0, 0.0, 1.0, 0.0, 1.0, 1.0, 0.0, 1.0, 0.9962, 1.009, -0.003713, 0.9907, 0.003783, -0.009267, 1.004, 0.009337, 0.9962, 1.009, -0.003713, 0.9907, 0.003783, -0.009267, 1.004, 0.009337, -0.009375, 0.9895, -0.004118, 0.0108, 1.009, 0.007489, 0.9825, 1.003, 0.0, 0.0, 1.0, 0.0, 1.0, 1.0, 0.0, 1.0, 0.9962, 1.009, -0.003713, 0.9907, 0.003783, -0.009267, 1.004, 0.009337, 0.0, 0.0, 1.0, 0.0, 1.0, 1.0, 0.0, 1.0, 0.9962, 1.009, -0.003713, 0.9907, 0.003783, -0.009267, 1.004, 0.009337, 0.0, 0.0, 1.0, 0.0, 1.0, 1.0, 0.0, 1.0, -0.003713, 0.9907, 0.003783, -0.009267, 1.004, 0.009337, -0.009375, 0.9895, -0.004118, 0.0108, 1.009, 0.007489, -0.003713, 0.9907, 0.003783, -0.009267, 1.004, 0.009337, -0.003713, 0.9907, 0.003783, -0.009267, 1.004, 0.009337])
me_cube_017.materials.append(mat_stone)
me_cube_017.materials.append(mat_tex)
me_cube_017.use_remesh_preserve_volume = False
me_cube_017.use_remesh_preserve_attributes = False
me_cube_017.use_mirror_vertex_groups = False
me_cube_017.update()
me_cube_016 = bpy.data.meshes.new('Cube.016')
me_cube_016.from_pydata([(1.0, -2.98e-07, 0.0), (-1.0, -1.0, -1.0), (-1.0, 1.0, -1.0), (-1.0, -1.0, 1.0), (-1.0, 1.0, 1.0), (-0.9117, 1.378, -1.378), (-0.9117, -1.378, -1.378), (-2.441, -1.378, -1.378), (-2.441, 1.378, -1.378), (-0.9117, 1.378, 1.378), (-0.9117, -1.378, 1.378), (-2.441, -1.378, 1.378), (-2.441, 1.378, 1.378), (-2.423, 1.743, -1.743), (-2.423, -1.743, -1.743), (-3.952, -1.743, -1.743), (-3.952, 1.743, -1.743), (-2.423, 1.743, 1.743), (-2.423, -1.743, 1.743), (-3.952, -1.743, 1.743), (-3.952, 1.743, 1.743), (-3.918, 2.117, -2.117), (-3.918, -2.117, -2.117), (-5.448, -2.117, -2.117), (-5.448, 2.117, -2.117), (-3.918, 2.117, 2.117), (-3.918, -2.117, 2.117), (-5.448, -2.117, 2.117), (-5.448, 2.117, 2.117), (-5.44, 2.516, -2.516), (-5.44, -2.516, -2.516), (-6.969, -2.516, -2.516), (-6.969, 2.516, -2.516), (-5.44, 2.516, 2.516), (-5.44, -2.516, 2.516), (-6.969, -2.516, 2.516), (-6.969, 2.516, 2.516)], [], [(1, 3, 4, 2), (0, 1, 2), (0, 4, 3), (0, 3, 1), (0, 2, 4), (5, 6, 7, 8), (9, 12, 11, 10), (5, 9, 10, 6), (6, 10, 11, 7), (7, 11, 12, 8), (9, 5, 8, 12), (13, 14, 15, 16), (17, 20, 19, 18), (13, 17, 18, 14), (14, 18, 19, 15), (15, 19, 20, 16), (17, 13, 16, 20), (21, 22, 23, 24), (25, 28, 27, 26), (21, 25, 26, 22), (22, 26, 27, 23), (23, 27, 28, 24), (25, 21, 24, 28), (29, 30, 31, 32), (33, 36, 35, 34), (29, 33, 34, 30), (30, 34, 35, 31), (31, 35, 36, 32), (33, 29, 32, 36)])
me_cube_016.polygons.foreach_set('material_index', [0, 0, 0, 0, 0, 1, 1, 0, 1, 0, 1, 1, 1, 0, 1, 0, 1, 1, 1, 0, 1, 0, 1, 1, 1, 0, 1, 0, 1])
_uv = me_cube_016.uv_layers.new(name='UVMap')
_uv.uv.foreach_set('vector', [0.0, 0.0, 1.0, 0.0, 1.0, 1.0, 0.0, 1.0, -0.003713, 0.9907, 0.003783, -0.009267, 1.004, 0.009337, -0.009375, 0.9895, -0.004118, 0.0108, 1.009, 0.007489, -0.003713, 0.9907, 0.003783, -0.009267, 1.004, 0.009337, -0.003713, 0.9907, 0.003783, -0.009267, 1.004, 0.009337, 0.9962, 1.009, -0.003713, 0.9907, 0.003783, -0.009267, 1.004, 0.009337, -0.009375, 0.9895, -0.004118, 0.0108, 1.009, 0.007489, 0.9825, 1.003, 0.0, 0.0, 1.0, 0.0, 1.0, 1.0, 0.0, 1.0, 0.9962, 1.009, -0.003713, 0.9907, 0.003783, -0.009267, 1.004, 0.009337, 0.0, 0.0, 1.0, 0.0, 1.0, 1.0, 0.0, 1.0, 0.9962, 1.009, -0.003713, 0.9907, 0.003783, -0.009267, 1.004, 0.009337, 0.9962, 1.009, -0.003713, 0.9907, 0.003783, -0.009267, 1.004, 0.009337, -0.009375, 0.9895, -0.004118, 0.0108, 1.009, 0.007489, 0.9825, 1.003, 0.0, 0.0, 1.0, 0.0, 1.0, 1.0, 0.0, 1.0, 0.9962, 1.009, -0.003713, 0.9907, 0.003783, -0.009267, 1.004, 0.009337, 0.0, 0.0, 1.0, 0.0, 1.0, 1.0, 0.0, 1.0, 0.9962, 1.009, -0.003713, 0.9907, 0.003783, -0.009267, 1.004, 0.009337, 0.9962, 1.009, -0.003713, 0.9907, 0.003783, -0.009267, 1.004, 0.009337, -0.009375, 0.9895, -0.004118, 0.0108, 1.009, 0.007489, 0.9825, 1.003, 0.0, 0.0, 1.0, 0.0, 1.0, 1.0, 0.0, 1.0, 0.9962, 1.009, -0.003713, 0.9907, 0.003783, -0.009267, 1.004, 0.009337, 0.0, 0.0, 1.0, 0.0, 1.0, 1.0, 0.0, 1.0, 0.9962, 1.009, -0.003713, 0.9907, 0.003783, -0.009267, 1.004, 0.009337, 0.9962, 1.009, -0.003713, 0.9907, 0.003783, -0.009267, 1.004, 0.009337, -0.009375, 0.9895, -0.004118, 0.0108, 1.009, 0.007489, 0.9825, 1.003, 0.0, 0.0, 1.0, 0.0, 1.0, 1.0, 0.0, 1.0, 0.9962, 1.009, -0.003713, 0.9907, 0.003783, -0.009267, 1.004, 0.009337, 0.0, 0.0, 1.0, 0.0, 1.0, 1.0, 0.0, 1.0, 0.9962, 1.009, -0.003713, 0.9907, 0.003783, -0.009267, 1.004, 0.009337])
me_cube_016.materials.append(mat_stone)
me_cube_016.materials.append(mat_tex)
me_cube_016.use_remesh_preserve_volume = False
me_cube_016.use_remesh_preserve_attributes = False
me_cube_016.use_mirror_vertex_groups = False
me_cube_016.update()
me_cube_007 = bpy.data.meshes.new('Cube.007')
me_cube_007.from_pydata([(4.465, 0.8302, -0.2297), (4.465, -2.741, -0.2297), (1.921, -2.741, -0.2297), (1.921, 0.8302, -0.2297), (4.465, 0.8302, 1.984), (4.465, -2.741, 1.984), (1.921, -2.741, 1.984), (1.921, 0.8302, 1.984), (2.31, 1.184, -0.4489), (2.31, -3.095, -0.4489), (-1.033, -3.095, -0.4489), (-1.033, 1.184, -0.4489), (2.31, 1.184, 2.203), (2.31, -3.095, 2.203), (-1.033, -3.095, 2.203), (-1.033, 1.184, 2.203), (1.0, 1.0, -1.0), (1.0, -1.0, -1.0), (-1.0, -1.0, -1.0), (-1.0, 1.0, -1.0), (1.0, 1.0, 1.0), (1.0, -1.0, 1.0), (-1.0, -1.0, 1.0), (-1.0, 1.0, 1.0)], [], [(0, 1, 2, 3), (4, 7, 6, 5), (0, 4, 5, 1), (1, 5, 6, 2), (2, 6, 7, 3), (4, 0, 3, 7), (8, 9, 10, 11), (12, 15, 14, 13), (8, 12, 13, 9), (9, 13, 14, 10), (10, 14, 15, 11), (12, 8, 11, 15), (16, 17, 18, 19), (20, 23, 22, 21), (16, 20, 21, 17), (17, 21, 22, 18), (18, 22, 23, 19), (20, 16, 19, 23)])
_uv = me_cube_007.uv_layers.new(name='UVMap')
_uv.uv.foreach_set('vector', [0.0, 0.0, 1.0, 0.0, 1.0, 1.0, 0.0, 1.0, 0.0, 0.0, 1.0, 0.0, 1.0, 1.0, 0.0, 1.0, 0.0, 0.0, 1.0, 0.0, 1.0, 1.0, 0.0, 1.0, 0.0, 0.0, 1.0, 0.0, 1.0, 1.0, 0.0, 1.0, 0.0, 0.0, 1.0, 0.0, 1.0, 1.0, 0.0, 1.0, 0.0, 0.0, 1.0, 0.0, 1.0, 1.0, 0.0, 1.0, 0.0, 0.0, 1.0, 0.0, 1.0, 1.0, 0.0, 1.0, 0.0, 0.0, 1.0, 0.0, 1.0, 1.0, 0.0, 1.0, 0.0, 0.0, 1.0, 0.0, 1.0, 1.0, 0.0, 1.0, 0.0, 0.0, 1.0, 0.0, 1.0, 1.0, 0.0, 1.0, 0.0, 0.0, 1.0, 0.0, 1.0, 1.0, 0.0, 1.0, 0.0, 0.0, 1.0, 0.0, 1.0, 1.0, 0.0, 1.0, 0.0, 0.0, 1.0, 0.0, 1.0, 1.0, 0.0, 1.0, 0.0, 0.0, 1.0, 0.0, 1.0, 1.0, 0.0, 1.0, 0.0, 0.0, 1.0, 0.0, 1.0, 1.0, 0.0, 1.0, 0.0, 0.0, 1.0, 0.0, 1.0, 1.0, 0.0, 1.0, 0.0, 0.0, 1.0, 0.0, 1.0, 1.0, 0.0, 1.0, 0.0, 0.0, 1.0, 0.0, 1.0, 1.0, 0.0, 1.0])
me_cube_007.materials.append(mat_stone)
me_cube_007.use_remesh_preserve_volume = False
me_cube_007.use_remesh_preserve_attributes = False
me_cube_007.use_mirror_vertex_groups = False
me_cube_007.update()
me_cube_002 = bpy.data.meshes.new('Cube.002')
me_cube_002.from_pydata([(8.06, 3.147, -0.1045), (12.57, 3.147, -0.1045), (12.57, 2.374, -0.1045), (8.06, 2.374, -0.1045), (8.06, 3.147, 1.041), (12.57, 3.147, 1.041), (12.57, 2.374, 1.041), (8.06, 2.374, 1.041), (10.03, 2.411, -0.1045), (10.03, -1.014, -0.1045), (8.031, -1.014, -0.1045), (8.031, 2.411, -0.1045), (10.03, 2.411, 1.041), (10.03, -1.014, 1.041), (8.031, -1.014, 1.041), (8.031, 2.411, 1.041), (12.59, 5.157, -0.1045), (12.59, 3.157, -0.1045), (10.59, 3.157, -0.1045), (10.59, 5.157, -0.1045), (12.59, 5.157, 1.041), (12.59, 3.157, 1.041), (10.59, 3.157, 1.041), (10.59, 5.157, 1.041), (1.0, 5.157, -0.1045), (1.0, 3.157, -0.1045), (-1.0, 3.157, -0.1045), (-1.0, 5.157, -0.1045), (1.0, 5.157, 1.041), (1.0, 3.157, 1.041), (-1.0, 3.157, 1.041), (-1.0, 5.157, 1.041), (1.0, 1.0, -0.1045), (1.0, -1.0, -0.1045), (-1.0, -1.0, -0.1045), (-1.0, 1.0, -0.1045), (1.0, 1.0, 1.041), (1.0, -1.0, 1.041), (-1.0, -1.0, 1.041), (-1.0, 1.0, 1.041), (8.117, -1.004, -0.1045), (0.9689, -1.004, -0.1045), (0.9689, -0.2314, -0.1045), (8.117, -0.2314, -0.1045), (8.117, -1.004, 1.041), (0.9689, -1.004, 1.041), (0.9689, -0.2314, 1.041), (8.117, -0.2314, 1.041), (10.64, 4.39, -0.1045), (0.9801, 4.39, -0.1045), (0.9801, 5.163, -0.1045), (10.64, 5.163, -0.1045), (10.64, 4.39, 1.041), (0.9801, 4.39, 1.041), (0.9801, 5.163, 1.041), (10.64, 5.163, 1.041), (1.0, 3.15, 0.3397), (1.0, 0.9901, 0.3397), (-1.0, 0.9901, 0.3397), (-1.0, 3.15, 0.3397), (1.0, 3.15, 1.223), (1.0, 0.9901, 1.223), (-1.0, 0.9901, 1.223), (-1.0, 3.15, 1.223), (1.0, 2.07, 0.7785), (-1.0, 2.07, 0.7785), (1.0, 2.07, 1.223), (-1.0, 2.07, 1.223), (-1.0, 1.53, 1.223), (-1.0, 1.53, 0.6855), (1.0, 1.53, 1.223), (1.0, 1.53, 0.6855), (1.0, 2.61, 1.223), (1.0, 2.61, 0.6855), (-1.0, 2.61, 1.223), (-1.0, 2.61, 0.6855)], [], [(0, 1, 2, 3), (4, 7, 6, 5), (0, 4, 5, 1), (1, 5, 6, 2), (2, 6, 7, 3), (4, 0, 3, 7), (8, 9, 10, 11), (12, 15, 14, 13), (8, 12, 13, 9), (9, 13, 14, 10), (10, 14, 15, 11), (12, 8, 11, 15), (16, 17, 18, 19), (20, 23, 22, 21), (16, 20, 21, 17), (17, 21, 22, 18), (18, 22, 23, 19), (20, 16, 19, 23), (24, 25, 26, 27), (28, 31, 30, 29), (24, 28, 29, 25), (25, 29, 30, 26), (26, 30, 31, 27), (28, 24, 27, 31), (32, 33, 34, 35), (36, 39, 38, 37), (32, 36, 37, 33), (33, 37, 38, 34), (34, 38, 39, 35), (36, 32, 35, 39), (40, 41, 42, 43), (44, 47, 46, 45), (40, 44, 45, 41), (41, 45, 46, 42), (42, 46, 47, 43), (44, 40, 43, 47), (48, 49, 50, 51), (52, 55, 54, 53), (48, 52, 53, 49), (49, 53, 54, 50), (50, 54, 55, 51), (52, 48, 51, 55), (71, 57, 58, 69), (70, 68, 62, 61), (71, 70, 61, 57), (57, 61, 62, 58), (75, 74, 63, 59), (60, 56, 59, 63), (73, 64, 65, 75), (72, 74, 67, 66), (73, 72, 66, 64), (69, 68, 67, 65), (56, 73, 75, 59), (58, 62, 68, 69), (66, 67, 68, 70), (64, 66, 70, 71), (64, 71, 69, 65), (60, 63, 74, 72), (56, 60, 72, 73), (65, 67, 74, 75)])
_uv = me_cube_002.uv_layers.new(name='UVMap')
_uv.uv.foreach_set('vector', [0.0, 0.0, 1.0, 0.0, 1.0, 1.0, 0.0, 1.0, 0.0, 0.0, 1.0, 0.0, 1.0, 1.0, 0.0, 1.0, 0.0, 0.0, 1.0, 0.0, 1.0, 1.0, 0.0, 1.0, 0.0, 0.0, 1.0, 0.0, 1.0, 1.0, 0.0, 1.0, 0.0, 0.0, 1.0, 0.0, 1.0, 1.0, 0.0, 1.0, 0.0, 0.0, 1.0, 0.0, 1.0, 1.0, 0.0, 1.0, 0.0, 0.0, 1.0, 0.0, 1.0, 1.0, 0.0, 1.0, 0.0, 0.0, 1.0, 0.0, 1.0, 1.0, 0.0, 1.0, 0.0, 0.0, 1.0, 0.0, 1.0, 1.0, 0.0, 1.0, 0.0, 0.0, 1.0, 0.0, 1.0, 1.0, 0.0, 1.0, 0.0, 0.0, 1.0, 0.0, 1.0, 1.0, 0.0, 1.0, 0.0, 0.0, 1.0, 0.0, 1.0, 1.0, 0.0, 1.0, 0.0, 0.0, 1.0, 0.0, 1.0, 1.0, 0.0, 1.0, 0.0, 0.0, 1.0, 0.0, 1.0, 1.0, 0.0, 1.0, 0.0, 0.0, 1.0, 0.0, 1.0, 1.0, 0.0, 1.0, 0.0, 0.0, 1.0, 0.0, 1.0, 1.0, 0.0, 1.0, 0.0, 0.0, 1.0, 0.0, 1.0, 1.0, 0.0, 1.0, 0.0, 0.0, 1.0, 0.0, 1.0, 1.0, 0.0, 1.0, 0.0, 0.0, 1.0, 0.0, 1.0, 1.0, 0.0, 1.0, 0.0, 0.0, 1.0, 0.0, 1.0, 1.0, 0.0, 1.0, 0.0, 0.0, 1.0, 0.0, 1.0, 1.0, 0.0, 1.0, 0.0, 0.0, 1.0, 0.0, 1.0, 1.0, 0.0, 1.0, 0.0, 0.0, 1.0, 0.0, 1.0, 1.0, 0.0, 1.0, 0.0, 0.0, 1.0, 0.0, 1.0, 1.0, 0.0, 1.0, 0.0, 0.0, 1.0, 0.0, 1.0, 1.0, 0.0, 1.0, 0.0, 0.0, 1.0, 0.0, 1.0, 1.0, 0.0, 1.0, 0.0, 0.0, 1.0, 0.0, 1.0, 1.0, 0.0, 1.0, 0.0, 0.0, 1.0, 0.0, 1.0, 1.0, 0.0, 1.0, 0.0, 0.0, 1.0, 0.0, 1.0, 1.0, 0.0, 1.0, 0.0, 0.0, 1.0, 0.0, 1.0, 1.0, 0.0, 1.0, 0.0, 0.0, 1.0, 0.0, 1.0, 1.0, 0.0, 1.0, 0.0, 0.0, 1.0, 0.0, 1.0, 1.0, 0.0, 1.0, 0.0, 0.0, 1.0, 0.0, 1.0, 1.0, 0.0, 1.0, 0.0, 0.0, 1.0, 0.0, 1.0, 1.0, 0.0, 1.0, 0.0, 0.0, 1.0, 0.0, 1.0, 1.0, 0.0, 1.0, 0.0, 0.0, 1.0, 0.0, 1.0, 1.0, 0.0, 1.0, 0.0, 0.0, 1.0, 0.0, 1.0, 1.0, 0.0, 1.0, 0.0, 0.0, 1.0, 0.0, 1.0, 1.0, 0.0, 1.0, 0.0, 0.0, 1.0, 0.0, 1.0, 1.0, 0.0, 1.0, 0.0, 0.0, 1.0, 0.0, 1.0, 1.0, 0.0, 1.0, 0.0, 0.0, 1.0, 0.0, 1.0, 1.0, 0.0, 1.0, 0.0, 0.0, 1.0, 0.0, 1.0, 1.0, 0.0, 1.0, 0.75, 0.0, 1.0, 0.0, 1.0, 1.0, 0.75, 1.0, 0.0, 0.75, 1.0, 0.75, 1.0, 1.0, 0.0, 1.0, 0.0, 0.75, 1.0, 0.75, 1.0, 1.0, 0.0, 1.0, 0.0, 0.0, 1.0, 0.0, 1.0, 1.0, 0.0, 1.0, 0.0, 0.75, 1.0, 0.75, 1.0, 1.0, 0.0, 1.0, 0.0, 0.0, 1.0, 0.0, 1.0, 1.0, 0.0, 1.0, 0.25, 0.0, 0.5, 0.0, 0.5, 1.0, 0.25, 1.0, 0.0, 0.25, 1.0, 0.25, 1.0, 0.5, 0.0, 0.5, 0.0, 0.25, 1.0, 0.25, 1.0, 0.5, 0.0, 0.5, 0.0, 0.25, 1.0, 0.25, 1.0, 0.5, 0.0, 0.5, 0.0, 0.0, 0.25, 0.0, 0.25, 1.0, 0.0, 1.0, 0.0, 0.0, 1.0, 0.0, 1.0, 0.25, 0.0, 0.25, 0.0, 0.5, 1.0, 0.5, 1.0, 0.75, 0.0, 0.75, 0.0, 0.5, 1.0, 0.5, 1.0, 0.75, 0.0, 0.75, 0.5, 0.0, 0.75, 0.0, 0.75, 1.0, 0.5, 1.0, 0.0, 0.0, 1.0, 0.0, 1.0, 0.25, 0.0, 0.25, 0.0, 0.0, 1.0, 0.0, 1.0, 0.25, 0.0, 0.25, 0.0, 0.5, 1.0, 0.5, 1.0, 0.75, 0.0, 0.75])
me_cube_002.materials.append(mat_stone)
me_cube_002.use_remesh_preserve_volume = False
me_cube_002.use_remesh_preserve_attributes = False
me_cube_002.use_mirror_vertex_groups = False
me_cube_002.update()

# ---- objects
ob_cube_000 = bpy.data.objects.new('Cube.000', me_cube_039)
ob_cube_034 = bpy.data.objects.new('Cube.034', me_cube_036)
ob_cube_025 = bpy.data.objects.new('Cube.025', me_cube_027)
ob_cube_024 = bpy.data.objects.new('Cube.024', me_cube_026)
ob_cube_015 = bpy.data.objects.new('Cube.015', me_cube_017)
ob_cube_014 = bpy.data.objects.new('Cube.014', me_cube_016)
ob_cube_007 = bpy.data.objects.new('Cube.007', me_cube_007)
ob_cube_002 = bpy.data.objects.new('Cube.002', me_cube_002)
ob_lamp_002 = bpy.data.objects.new('Lamp.002', light_lamp_002)
ob_lamp_001 = bpy.data.objects.new('Lamp.001', light_lamp_001)
ob_lamp = bpy.data.objects.new('Lamp', light_lamp)
ob_camera = bpy.data.objects.new('Camera', cam_camera)

# ---- transforms, parenting, visibility, modifiers, constraints
ob_cube_000.location = (0.5823, 0.008165, 13.2)
ob_cube_000.rotation_euler = (3.142, -1.571, 0.0)
ob_cube_000.scale = (0.5592, 0.4352, 0.4379)
ob_cube_000.lock_rotations_4d = False
ob_cube_000.empty_display_type = 'ARROWS'
ob_cube_000.lineart.crease_threshold = 0.0
ob_cube_034.location = (2.833, 5.367, 1.131)
ob_cube_034.rotation_euler = (0.0, 0.0, 3.142)
ob_cube_034.scale = (0.7529, 2.588, 1.231)
ob_cube_034.lock_rotations_4d = False
ob_cube_034.empty_display_type = 'ARROWS'
ob_cube_034.lineart.crease_threshold = 0.0
ob_cube_025.location = (5.762, -5.61, 6.265)
ob_cube_025.rotation_euler = (3.142, -1.571, 0.0)
ob_cube_025.scale = (0.6951, 0.541, 0.5443)
ob_cube_025.lock_rotations_4d = False
ob_cube_025.empty_display_type = 'ARROWS'
ob_cube_025.lineart.crease_threshold = 0.0
ob_cube_024.location = (5.762, 5.458, 6.265)
ob_cube_024.rotation_euler = (3.142, -1.571, 0.0)
ob_cube_024.scale = (0.6951, 0.541, 0.5443)
ob_cube_024.lock_rotations_4d = False
ob_cube_024.empty_display_type = 'ARROWS'
ob_cube_024.lineart.crease_threshold = 0.0
ob_cube_015.location = (-0.2012, 4.604, 17.38)
ob_cube_015.rotation_euler = (3.142, -1.571, 0.0)
ob_cube_015.scale = (1.322, 1.029, 1.035)
ob_cube_015.lock_rotations_4d = False
ob_cube_015.empty_display_type = 'ARROWS'
ob_cube_015.lineart.crease_threshold = 0.0
ob_cube_014.location = (-0.2011, -4.62, 17.38)
ob_cube_014.rotation_euler = (3.142, -1.571, 0.0)
ob_cube_014.scale = (1.322, 1.029, 1.035)
ob_cube_014.lock_rotations_4d = False
ob_cube_014.empty_display_type = 'ARROWS'
ob_cube_014.lineart.crease_threshold = 0.0
ob_cube_007.location = (-3.68, -4.264, 6.573)
ob_cube_007.rotation_euler = (3.142, -1.571, 0.0)
ob_cube_007.scale = (0.3654, 4.455, 3.572)
ob_cube_007.lock_rotations_4d = False
ob_cube_007.empty_display_type = 'ARROWS'
ob_cube_007.lineart.crease_threshold = 0.0
ob_cube_002.location = (2.833, 5.367, 3.076)
ob_cube_002.rotation_euler = (0.0, 0.0, 3.142)
ob_cube_002.scale = (0.7529, 2.588, 3.166)
ob_cube_002.lock_rotations_4d = False
ob_cube_002.empty_display_type = 'ARROWS'
ob_cube_002.lineart.crease_threshold = 0.0
ob_lamp_002.location = (-2.34, -3.298, 11.76)
ob_lamp_002.rotation_euler = (-0.4952, 0.8956, 2.246)
ob_lamp_002.lock_rotations_4d = False
ob_lamp_002.empty_display_type = 'ARROWS'
ob_lamp_002.color = (0.0, 0.0, 0.0, 0.0)
ob_lamp_002.hide_viewport = True
ob_lamp_002.lineart.crease_threshold = 0.0
ob_lamp_001.location = (-2.34, 4.219, 13.25)
ob_lamp_001.rotation_euler = (0.6503, 0.05522, 1.866)
ob_lamp_001.lock_rotations_4d = False
ob_lamp_001.empty_display_type = 'ARROWS'
ob_lamp_001.color = (0.0, 0.0, 0.0, 0.0)
ob_lamp_001.hide_viewport = True
ob_lamp_001.lineart.crease_threshold = 0.0
ob_lamp.location = (4.779, -12.47, 6.566)
ob_lamp.rotation_euler = (0.7433, -0.6147, 0.9301)
ob_lamp.lock_rotations_4d = False
ob_lamp.empty_display_type = 'ARROWS'
ob_lamp.color = (0.0, 0.0, 0.0, 0.0)
ob_lamp.hide_viewport = True
ob_lamp.lineart.crease_threshold = 0.0
ob_camera.location = (7.481, -6.508, 5.344)
ob_camera.rotation_euler = (1.109, 0.01082, 0.8149)
ob_camera.lock_rotations_4d = False
ob_camera.empty_display_type = 'ARROWS'
ob_camera.color = (0.0, 0.0, 0.0, 0.0)
ob_camera.hide_viewport = True
ob_camera.hide_select = True
ob_camera.display_type = 'WIRE'
ob_camera.lineart.crease_threshold = 0.0

# ---- collection membership
col_collection_1.objects.link(ob_cube_000)
col_collection_1.objects.link(ob_cube_034)
col_collection_1.objects.link(ob_cube_025)
col_collection_1.objects.link(ob_cube_024)
col_collection_1.objects.link(ob_cube_015)
col_collection_1.objects.link(ob_cube_014)
col_collection_1.objects.link(ob_cube_007)
col_collection_1.objects.link(ob_cube_002)
col_collection_1.objects.link(ob_lamp_002)
col_collection_1.objects.link(ob_lamp_001)
col_collection_1.objects.link(ob_lamp)
col_collection_1.objects.link(ob_camera)

# ---- scene / render settings (as saved in the file)
scene.camera = ob_camera
scene.frame_start = 1; scene.frame_end = 250; scene.frame_set(1)
scene.render.engine = 'BLENDER_EEVEE_NEXT'
scene.render.image_settings.color_mode = 'RGB'
scene.render.image_settings.compression = 90
scene.render.resolution_percentage = 50
scene.render.dither_intensity = 0.0
scene.render.bake_margin = 2
scene.render.bake_bias = 0.0
scene.cycles.use_denoising = False
scene.cycles.samples = 10
scene.cycles.sampling_pattern = 'TABULATED_SOBOL'
scene.cycles.light_sampling_threshold = 0.0
scene.cycles.use_adaptive_sampling = False
scene.cycles.use_light_tree = False
scene.cycles.blur_glossy = 0.0
scene.cycles.volume_bounces = 1
scene.cycles.pixel_filter_type = 'GAUSSIAN'
scene.cycles.sample_clamp_indirect = 0.0
scene.view_settings.view_transform = 'Standard'
bpy.context.view_layer.update()
